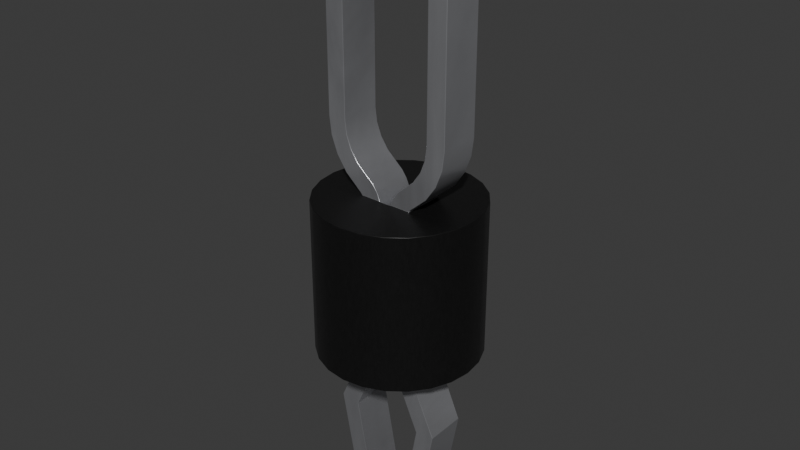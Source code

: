 # Source: TP_3.17mm_THT_5011.blend  (saved by Blender 4.1.24; exported with 4.5.12 LTS)
import bpy
from mathutils import Matrix  # noqa: F401  (used for matrix-valued properties, if any)

bpy.ops.wm.read_factory_settings(use_empty=True)
scene = bpy.context.scene
scene.name = 'Scene'

# ---- collections
col_collection = bpy.data.collections.new('Collection'); scene.collection.children.link(col_collection)

# ---- materials (node trees are filled in below, after node groups)
mat_metal_pins = bpy.data.materials.new('metal_pins')
mat_metal_pins.use_transparent_shadow = False
mat_metal_pins.preview_render_type = 'CUBE'
mat_plastic_cast_black = bpy.data.materials.new('plastic_cast_black')
mat_plastic_cast_black.alpha_threshold = 0.0
mat_plastic_cast_black.use_transparent_shadow = False
mat_plastic_cast_black.preview_render_type = 'CUBE'
mat_plastic_cast_black.diffuse_color = (0.001296, 0.002578, 0.001683, 1.0)
mat_plastic_cast_black.specular_color = (0.01, 0.03, 0.01)
mat_plastic_cast_black.roughness = 0.5

# ---- node groups
ng_plastic_cast_black_node_group = bpy.data.node_groups.new('Plastic_Cast_Black_Node_Group', 'ShaderNodeTree')
_s = ng_plastic_cast_black_node_group.interface.new_socket(name='BSDF', in_out='OUTPUT', socket_type='NodeSocketShader')
_s = ng_plastic_cast_black_node_group.interface.new_socket(name='Color', in_out='INPUT', socket_type='NodeSocketColor')
_s = ng_plastic_cast_black_node_group.interface.new_socket(name='Alpha_Value', in_out='INPUT', socket_type='NodeSocketFloat')
_N = ng_plastic_cast_black_node_group.nodes; _L = ng_plastic_cast_black_node_group.links
n0 = _N.new('NodeGroupOutput'); n0.name = 'Group Output'; n0.location = (786, 85)
n1 = _N.new('NodeGroupInput'); n1.name = 'Group Input'; n1.location = (-449, 228)
n2 = _N.new('ShaderNodeBsdfPrincipled'); n2.name = 'Principled BSDF'; n2.location = (466, 90)
n2.distribution = 'GGX'
n2.subsurface_method = 'BURLEY'
n2.inputs[1].default_value = 0.137
n2.inputs[3].default_value = 1.45
n2.inputs[27].default_value = (0.0, 0.0, 0.0, 1.0)
n2.inputs[28].default_value = 1.0
n3 = _N.new('ShaderNodeTexNoise'); n3.name = 'Noise Texture'; n3.location = (-72, -122)
n3.inputs[2].default_value = 50.0
n3.inputs[3].default_value = 3.6
n3.inputs[4].default_value = 1.0
n4 = _N.new('ShaderNodeBump'); n4.name = 'Bump'; n4.location = (172, -246)
n4.inputs[0].default_value = 0.01
n4.inputs[1].default_value = 0.01
n4.inputs[2].default_value = 1.0
n5 = _N.new('ShaderNodeMapping'); n5.name = 'Mapping'; n5.location = (-267, -126)
n6 = _N.new('ShaderNodeTexCoord'); n6.name = 'Texture Coordinate'; n6.location = (-447, -178)
n7 = _N.new('ShaderNodeMix'); n7.name = 'Mix'; n7.location = (182, 264)
n7.data_type = 'RGBA'
n8 = _N.new('ShaderNodeValue'); n8.name = 'Value'; n8.location = (-465, -33)
n8.outputs[0].default_value = 0.3
n9 = _N.new('ShaderNodeMath'); n9.name = 'Math'; n9.location = (-234, 51)
n9.operation = 'MULTIPLY'
n10 = _N.new('ShaderNodeMix'); n10.name = 'Mix.001'; n10.location = (171, -43)
n10.inputs[2].default_value = 0.3
n10.inputs[3].default_value = 0.4
_L.new(n4.outputs[0], n2.inputs[5])
_L.new(n6.outputs[0], n5.inputs[0])
_L.new(n5.outputs[0], n3.inputs[0])
_L.new(n3.outputs[0], n4.inputs[3])
_L.new(n2.outputs[0], n0.inputs[0])
_L.new(n1.outputs[1], n2.inputs[4])
_L.new(n9.outputs[0], n7.inputs[7])
_L.new(n8.outputs[0], n9.inputs[1])
_L.new(n1.outputs[0], n9.inputs[0])
_L.new(n3.outputs[0], n7.inputs[0])
_L.new(n1.outputs[0], n7.inputs[6])
_L.new(n7.outputs[2], n2.inputs[0])
_L.new(n3.outputs[0], n10.inputs[0])
_L.new(n10.outputs[0], n2.inputs[2])
n0.is_active_output = True

# ---- material node trees
mat_metal_pins.use_nodes = True; mat_metal_pins.node_tree.nodes.clear()
_N = mat_metal_pins.node_tree.nodes; _L = mat_metal_pins.node_tree.links
n0 = _N.new('ShaderNodeMapping'); n0.name = 'Mapping'; n0.location = (-1447, -91)
n0.inputs[3].default_value = (4.8, 1.2, 1.1)
n1 = _N.new('ShaderNodeBsdfPrincipled'); n1.name = 'Principled BSDF'; n1.location = (-560, 254)
n1.distribution = 'GGX'
n1.subsurface_method = 'BURLEY'
n1.inputs[1].default_value = 0.7818
n1.inputs[2].default_value = 0.2886
n1.inputs[3].default_value = 1.45
n1.inputs[13].default_value = 0.0
n1.inputs[27].default_value = (0.0, 0.0, 0.0, 1.0)
n1.inputs[28].default_value = 1.0
n2 = _N.new('ShaderNodeOutputMaterial'); n2.name = 'Material Output.002'; n2.location = (-205, 253)
n2.width = 213
n3 = _N.new('ShaderNodeTexNoise'); n3.name = 'Noise Texture.002'; n3.location = (-1228, -73)
n3.inputs[2].default_value = 0.1
n3.inputs[3].default_value = 7.0
n3.inputs[4].default_value = 0.6
n3.inputs[8].default_value = 0.4
n4 = _N.new('ShaderNodeTexCoord'); n4.name = 'Texture Coordinate'; n4.location = (-1636, -116)
n5 = _N.new('ShaderNodeMix'); n5.name = 'Mix.001'; n5.location = (-921, 45)
n5.data_type = 'RGBA'
n5.inputs[6].default_value = (0.9398, 0.9547, 1.0, 1.0)
n5.inputs[7].default_value = (0.13, 0.1259, 0.1359, 1.0)
n6 = _N.new('ShaderNodeBump'); n6.name = 'Bump.001'; n6.location = (-1001, -227)
n6.inputs[0].default_value = 0.05
n6.inputs[1].default_value = 0.01
n6.inputs[2].default_value = 1.0
_L.new(n1.outputs[0], n2.inputs[0])
_L.new(n3.outputs[0], n6.inputs[3])
_L.new(n0.outputs[0], n3.inputs[0])
_L.new(n3.outputs[0], n5.inputs[0])
_L.new(n4.outputs[3], n0.inputs[0])
_L.new(n5.outputs[2], n1.inputs[0])
_L.new(n6.outputs[0], n1.inputs[5])
n2.is_active_output = True
mat_plastic_cast_black.use_nodes = True; mat_plastic_cast_black.node_tree.nodes.clear()
_N = mat_plastic_cast_black.node_tree.nodes; _L = mat_plastic_cast_black.node_tree.links
n0 = _N.new('ShaderNodeOutputMaterial'); n0.name = 'Material Output'; n0.location = (300, 300)
n1 = _N.new('ShaderNodeGroup'); n1.name = 'Group'; n1.location = (-119, 229)
n1.label = 'Plastic_Cast_Black'
n1.width = 264
n1.node_tree = ng_plastic_cast_black_node_group
n2 = _N.new('ShaderNodeRGB'); n2.name = 'RGB'; n2.location = (-431, 253)
n2.label = 'Plastic_Color'
n2.outputs[0].default_value = (0.013, 0.013, 0.013, 1.0)
n3 = _N.new('ShaderNodeValue'); n3.name = 'Value.001'; n3.location = (-434, 58)
n3.label = 'Alpha_Value'
n3.outputs[0].default_value = 1.0
_L.new(n2.outputs[0], n1.inputs[0])
_L.new(n3.outputs[0], n1.inputs[1])
_L.new(n1.outputs[0], n0.inputs[0])
n0.is_active_output = True

# ---- world
world_world = bpy.data.worlds.new('World'); scene.world = world_world
world_world.use_nodes = True; world_world.node_tree.nodes.clear()
_N = world_world.node_tree.nodes; _L = world_world.node_tree.links
n0 = _N.new('ShaderNodeOutputWorld'); n0.name = 'World Output'; n0.location = (300, 300)
n1 = _N.new('ShaderNodeBackground'); n1.name = 'Background'; n1.location = (10, 300)
n1.inputs[0].default_value = (0.05088, 0.05088, 0.05088, 1.0)
_L.new(n1.outputs[0], n0.inputs[0])
n0.is_active_output = True
world_world.color = (0.05088, 0.05088, 0.05088)
world_world.use_sun_shadow = False
world_world.sun_shadow_jitter_overblur = 0.0

# ---- meshes
me_shape_9_indexedfaceset_002 = bpy.data.meshes.new('SHAPE_9_IndexedFaceSet.002')
me_shape_9_indexedfaceset_002.from_pydata([(0.0, -1.588, 3.048), (1.533, 0.4109, 3.048), (1.375, 0.7937, 3.048), (1.123, 1.123, 3.048), (0.7937, 1.375, 3.048), (0.0, 1.587, 3.048), (1.123, -1.123, -4.907e-08), (1.375, -0.7937, -3.47e-08), (1.533, -0.4109, -1.796e-08), (1.123, 1.123, 4.907e-08), (0.0, 1.587, 6.939e-08), (-0.7937, 1.375, 3.048), (-1.123, 1.123, 3.048), (-1.375, 0.7937, 3.048), (-1.533, 0.4109, 3.048), (-1.587, -1.332e-07, 3.048), (-1.533, -0.4109, 3.048), (-1.375, -0.7938, 3.048), (-1.123, -1.123, 3.048), (-0.7937, -1.375, 3.048), (0.4109, -1.533, 3.048), (0.7937, -1.375, 3.048), (1.123, -1.123, 3.048), (1.375, -0.7938, 3.048), (1.533, -0.4109, 3.048), (1.587, -1.332e-07, 3.048), (0.4109, 1.533, 3.048), (-0.5245, -0.4064, 3.048), (-0.1143, -0.4064, 3.048), (0.5245, -0.4064, 3.048), (0.4572, -0.4064, 2.836), (0.08626, -0.4064, 2.905), (0.4572, 0.4064, 2.836), (0.08272, 0.4064, 2.832), (0.08272, 0.4064, 1.776e-08), (0.1143, 0.4064, 3.048), (0.08626, 0.4064, 2.905), (-0.08626, 0.4064, 2.905), (-0.09683, 0.4064, 2.977), (-0.08272, 0.4064, 1.776e-08), (0.0, -1.587, -6.939e-08), (0.4109, -1.533, -6.703e-08), (0.7937, -1.375, -6.01e-08), (1.587, 0.0, 0.0), (1.533, 0.4109, 1.796e-08), (1.375, 0.7937, 3.47e-08), (0.7937, 1.375, 6.01e-08), (0.4109, 1.533, 6.703e-08), (-0.4109, 1.533, 6.703e-08), (-0.7937, 1.375, 6.01e-08), (-1.123, 1.123, 4.907e-08), (-0.4109, -1.533, -6.703e-08), (-0.4572, 0.4064, 1.776e-08), (-0.4109, 1.533, 3.048), (-0.4109, -1.533, 3.048), (-1.375, 0.7937, 3.47e-08), (-1.533, 0.4109, 1.796e-08), (-1.587, 0.0, 0.0), (-1.533, -0.4109, -1.796e-08), (-1.375, -0.7937, -3.47e-08), (-1.123, -1.123, -4.907e-08), (-0.7937, -1.375, -6.01e-08), (-0.4572, 0.4064, 2.836), (-0.4572, -0.4064, -1.776e-08), (0.6232, 0.4064, 3.146), (0.5533, 0.4064, 3.085), (0.5864, -0.4064, 3.118), (0.5533, -0.4064, 3.085), (-0.5533, -0.4064, 3.085), (-0.5245, 0.4064, 3.048), (0.4572, -0.4064, -1.776e-08), (0.4272, -0.4064, -3.106), (0.08272, -0.4064, -1.776e-08), (-0.7278, -0.4064, -1.505), (-0.4143, 0.4064, -3.175), (-0.7278, 0.4064, -1.505), (0.4572, 0.4064, 1.776e-08), (0.7278, 0.4064, -1.505), (1.118, -0.4064, -1.458), (0.7953, -0.4064, -3.175), (1.118, 0.4064, -1.458), (0.4272, 0.4064, -3.106), (0.7278, -0.4064, -1.505), (0.08272, 0.4064, -0.08086), (0.08272, -0.4064, -0.08086), (0.08272, -0.4064, 2.832), (0.2825, 0.4064, 3.344), (0.09683, 0.4064, 2.977), (0.1143, -0.4064, 3.048), (0.09683, -0.4064, 2.977), (0.2825, -0.4064, 3.344), (1.27, -0.4064, 4.372), (1.226, -0.4064, 4.015), (1.098, -0.4064, 3.679), (1.098, 0.4064, 3.679), (0.8933, 0.4064, 3.384), (0.8955, -0.4064, 4.372), (0.7672, -0.4064, 3.854), (0.8955, 0.4064, 4.372), (0.7672, 0.4064, 3.854), (0.8955, 0.4064, 6.858), (-1.227, -0.4064, 7.187), (-0.898, -0.4064, 7.756), (-0.635, -0.4064, 7.958), (-0.3287, -0.4064, 8.085), (0.0, -0.4064, 8.128), (0.3287, -0.4064, 8.085), (1.227, -0.4064, 7.187), (1.27, 0.4064, 6.858), (-0.635, 0.4064, 7.958), (0.3287, 0.4064, 8.085), (0.635, 0.4064, 7.958), (0.898, 0.4064, 7.756), (1.1, 0.4064, 7.493), (0.0, -0.4064, 7.754), (0.4478, -0.4064, 7.634), (0.7755, -0.4064, 7.306), (-0.8955, 0.4064, 6.858), (-0.6332, 0.4064, 7.491), (-0.4478, 0.4064, 7.634), (0.0, 0.4064, 7.754), (0.6332, 0.4064, 7.491), (-1.27, -0.4064, 6.858), (-0.8955, 0.4064, 4.372), (-0.8955, -0.4064, 6.858), (-1.098, -0.4064, 3.679), (-1.27, -0.4064, 4.372), (-1.27, 0.4064, 4.372), (-0.6139, -0.4064, 3.633), (-0.863, -0.4064, 4.105), (-0.8955, -0.4064, 4.372), (-0.6139, 0.4064, 3.633), (-0.863, 0.4064, 4.105), (-0.4572, -0.4064, 2.836), (-0.08272, -0.4064, 2.832), (-0.08272, 0.4064, 2.832), (-0.1143, 0.4064, 3.048), (-0.1816, 0.4064, 3.205), (-0.2825, 0.4064, 3.344), (-0.1816, -0.4064, 3.205), (-0.08626, -0.4064, 2.905), (-0.09683, -0.4064, 2.977), (-0.08272, 0.4064, -0.08086), (-0.08272, -0.4064, -1.776e-08), (-0.08272, -0.4064, -0.08086), (-1.118, -0.4064, -1.458), (-0.4143, -0.4064, -3.175), (0.1816, -0.4064, 3.205), (0.863, -0.4064, 4.105), (0.6139, -0.4064, 3.633), (0.8955, -0.4064, 6.858), (-0.865, -0.4064, 7.09), (-0.7755, -0.4064, 7.306), (-0.6332, -0.4064, 7.491), (-0.4478, -0.4064, 7.634), (-0.2318, -0.4064, 7.723), (0.2318, -0.4064, 7.723), (0.6332, -0.4064, 7.491), (0.865, -0.4064, 7.09), (-0.7672, -0.4064, 3.854), (-0.2825, -0.4064, 3.344), (-0.8933, -0.4064, 3.384), (-1.226, -0.4064, 4.015), (-1.1, -0.4064, 7.493), (0.635, -0.4064, 7.958), (0.898, -0.4064, 7.756), (1.1, -0.4064, 7.493), (1.27, -0.4064, 6.858), (0.8933, -0.4064, 3.384), (0.6232, -0.4064, 3.146), (-0.7953, -0.4064, -3.175), (-1.118, 0.4064, -1.458), (-0.7672, 0.4064, 3.854), (-0.865, 0.4064, 7.09), (-0.7755, 0.4064, 7.306), (-0.2318, 0.4064, 7.723), (0.2318, 0.4064, 7.723), (0.4478, 0.4064, 7.634), (0.7755, 0.4064, 7.306), (0.865, 0.4064, 7.09), (0.863, 0.4064, 4.105), (0.6139, 0.4064, 3.633), (0.1816, 0.4064, 3.205), (0.5245, 0.4064, 3.048), (0.5864, 0.4064, 3.118), (1.27, 0.4064, 4.372), (1.226, 0.4064, 4.015), (-1.27, 0.4064, 6.858), (-1.227, 0.4064, 7.187), (-1.1, 0.4064, 7.493), (-0.898, 0.4064, 7.756), (-0.3287, 0.4064, 8.085), (0.0, 0.4064, 8.128), (1.227, 0.4064, 7.187), (-0.8933, 0.4064, 3.384), (-1.098, 0.4064, 3.679), (-1.226, 0.4064, 4.015), (-0.5533, 0.4064, 3.085), (-0.7953, 0.4064, -3.175), (0.7953, 0.4064, -3.175)], [], [(155, 175, 120, 114), (28, 141, 38, 136), (196, 195, 125, 162), (64, 95, 168, 169, 66, 67, 65, 184), (46, 47, 26, 4), (44, 45, 2, 1), (62, 52, 63, 133), (43, 44, 1, 25), (7, 8, 24, 23), (95, 94, 93, 168), (115, 177, 121, 157), (148, 180, 99, 97), (112, 111, 164, 165), (199, 80, 78, 79), (91, 92, 186, 185), (47, 10, 5, 26), (100, 98, 96, 150), (22, 23, 24, 25, 1, 2, 3, 183, 29, 88, 28, 27, 69, 12, 13, 14, 15, 16, 17, 18, 19, 54, 0, 20, 21), (123, 117, 124, 130), (124, 117, 173, 151), (141, 28, 88, 89, 31, 85, 72, 143, 134, 140), (38, 37, 135, 39, 34, 33, 36, 87, 35, 136), (135, 37, 140, 134, 143, 144, 142, 39), (10, 48, 53, 5), (187, 127, 126, 122), (58, 59, 17, 16), (77, 83, 34, 76, 80, 199, 81), (185, 108, 167, 91), (48, 49, 11, 53), (41, 42, 21, 20), (8, 43, 25, 24), (160, 139, 137, 138), (40, 41, 20, 0), (109, 190, 102, 103), (111, 110, 106, 164), (30, 70, 76, 32), (45, 9, 3, 2), (60, 61, 19, 18), (73, 144, 143, 63, 145, 170, 146), (75, 74, 198, 171, 52, 39, 142), (65, 67, 29, 183), (189, 188, 101, 163), (191, 109, 103, 104), (6, 7, 23, 22), (42, 6, 22, 21), (71, 82, 77, 81), (88, 147, 182, 35), (89, 88, 35, 87), (156, 176, 177, 115), (190, 189, 163, 102), (131, 128, 160, 138), (139, 28, 136, 137), (122, 101, 188, 187), (31, 89, 87, 36), (149, 181, 86, 90), (144, 73, 75, 142), (192, 191, 104, 105), (82, 71, 79, 78, 70, 72, 84), (193, 113, 166, 107), (113, 112, 165, 166), (110, 192, 105, 106), (76, 70, 78, 80), (97, 99, 181, 149), (35, 183, 3, 4, 26, 5, 53, 11, 12, 69, 136), (96, 98, 180, 148), (154, 119, 175, 155), (61, 51, 54, 19), (176, 156, 114, 120), (158, 179, 100, 150), (152, 174, 118, 153), (128, 131, 172, 159), (151, 173, 174, 152), (46, 9, 45, 44, 43, 8, 7, 6, 42, 41, 40, 51, 61, 60, 59, 58, 57, 56, 55, 50, 49, 48, 10, 34, 39, 52, 63, 143, 72, 70, 76, 47), (76, 34, 10, 47), (157, 121, 178, 116), (153, 118, 119, 154), (108, 193, 107, 167), (116, 178, 179, 158), (75, 73, 146, 74), (147, 90, 86, 182), (55, 56, 14, 13), (129, 132, 123, 130), (94, 186, 92, 93), (77, 82, 84, 83), (141, 140, 37, 38), (68, 161, 194, 197), (148, 97, 149, 90, 147, 88, 29, 67, 66, 169, 168, 93, 92, 91, 167, 107, 166, 165, 164, 106, 105, 104, 103, 102, 163, 101, 122, 126, 162, 125, 161, 68, 27, 28, 139, 160, 128, 159, 129, 130, 124, 151, 152, 153, 154, 155, 114, 156, 115, 157, 116, 158, 150, 96), (127, 196, 162, 126), (9, 46, 4, 3), (195, 194, 161, 125), (68, 197, 69, 27), (85, 31, 36, 33, 34, 83, 84, 72), (159, 172, 132, 129), (57, 58, 16, 15), (117, 123, 132, 172, 131, 138, 137, 136, 69, 197, 194, 195, 196, 127, 187, 188, 189, 190, 109, 191, 192, 110, 111, 112, 113, 193, 108, 185, 186, 94, 95, 64, 184, 65, 183, 35, 182, 86, 181, 99, 180, 98, 100, 179, 178, 121, 177, 176, 120, 175, 119, 118, 174, 173), (56, 57, 15, 14), (50, 55, 13, 12), (59, 60, 18, 17), (145, 63, 52, 171), (0, 54, 51, 40), (49, 50, 12, 11), (81, 199, 79, 71), (170, 198, 74, 146), (145, 171, 198, 170)])
me_shape_9_indexedfaceset_002.polygons.foreach_set('use_smooth', [True] * 104)
me_shape_9_indexedfaceset_002.polygons.foreach_set('material_index', [0, 0, 0, 0, 1, 1, 0, 1, 1, 0, 0, 0, 0, 0, 0, 1, 0, 1, 0, 0, 1, 1, 0, 1, 0, 1, 0, 0, 1, 1, 1, 0, 1, 0, 0, 0, 1, 1, 0, 0, 0, 0, 0, 1, 1, 0, 0, 0, 0, 0, 0, 0, 0, 0, 0, 0, 0, 0, 0, 0, 0, 0, 0, 1, 0, 0, 1, 0, 0, 0, 0, 0, 1, 1, 0, 0, 0, 0, 0, 0, 1, 0, 0, 0, 0, 0, 0, 0, 1, 0, 0, 0, 0, 1, 0, 1, 1, 1, 0, 1, 1, 0, 0, 0])
_k = set([(0, 20), (0, 54), (1, 2), (1, 25), (2, 3), (3, 4), (4, 26), (5, 26), (5, 53), (6, 7), (6, 42), (7, 8), (8, 43), (9, 45), (9, 46), (10, 47), (10, 48), (11, 12), (11, 53), (12, 13), (13, 14), (14, 15), (15, 16), (16, 17), (17, 18), (18, 19), (19, 54), (20, 21), (21, 22), (22, 23), (23, 24), (24, 25), (27, 28), (27, 68), (27, 69), (28, 88), (28, 139), (28, 141), (29, 67), (29, 88), (29, 183), (30, 32), (30, 70), (31, 85), (31, 89), (32, 76), (33, 34), (33, 36), (34, 39), (34, 76), (34, 83), (35, 87), (35, 136), (35, 182), (35, 183), (36, 87), (37, 38), (37, 135), (38, 136), (39, 52), (39, 135), (39, 142), (40, 41), (40, 51), (41, 42), (43, 44), (44, 45), (46, 47), (48, 49), (49, 50), (50, 55), (51, 61), (52, 62), (52, 63), (52, 171), (55, 56), (56, 57), (57, 58), (58, 59), (59, 60), (60, 61), (62, 133), (63, 133), (63, 143), (63, 145), (64, 95), (64, 184), (65, 183), (65, 184), (66, 67), (66, 169), (68, 161), (69, 136), (69, 197), (70, 72), (70, 76), (70, 78), (71, 79), (71, 81), (71, 82), (72, 84), (72, 85), (72, 143), (73, 75), (73, 144), (73, 146), (74, 75), (74, 146), (74, 198), (75, 142), (76, 80), (77, 81), (77, 82), (77, 83), (78, 79), (78, 80), (79, 199), (80, 199), (81, 199), (82, 84), (86, 181), (86, 182), (88, 89), (88, 147), (90, 147), (90, 149), (91, 92), (91, 167), (92, 93), (93, 168), (94, 95), (94, 186), (96, 148), (96, 150), (97, 148), (97, 149), (98, 100), (98, 180), (99, 180), (99, 181), (100, 179), (101, 122), (101, 163), (102, 103), (102, 163), (103, 104), (104, 105), (105, 106), (106, 164), (107, 166), (107, 167), (108, 185), (108, 193), (109, 190), (109, 191), (110, 111), (110, 192), (111, 112), (112, 113), (113, 193), (114, 155), (114, 156), (115, 156), (115, 157), (116, 157), (116, 158), (117, 123), (117, 173), (118, 119), (118, 174), (119, 175), (120, 175), (120, 176), (121, 177), (121, 178), (122, 126), (123, 132), (124, 130), (124, 151), (125, 161), (125, 162), (126, 162), (127, 187), (127, 196), (128, 159), (128, 160), (129, 130), (129, 159), (131, 138), (131, 172), (132, 172), (134, 140), (134, 143), (136, 137), (137, 138), (139, 160), (140, 141), (143, 144), (145, 170), (145, 171), (146, 170), (150, 158), (151, 152), (152, 153), (153, 154), (154, 155), (164, 165), (165, 166), (168, 169), (170, 198), (171, 198), (173, 174), (176, 177), (178, 179), (185, 186), (187, 188), (188, 189), (189, 190), (191, 192), (194, 195), (194, 197), (195, 196)])
me_shape_9_indexedfaceset_002.attributes.new('sharp_edge', 'BOOLEAN', 'EDGE').data.foreach_set('value', [ (min(e.vertices), max(e.vertices)) in _k for e in me_shape_9_indexedfaceset_002.edges])
_uv = me_shape_9_indexedfaceset_002.uv_layers.new(name='UVMap')
_uv.uv.foreach_set('vector', [0.3706, 0.9659, 0.3706, 0.9659, 0.5, 1.0, 0.5, 1.0, 1.0, 0.3468, 1.0, 0.233, 0.0, 0.233, 0.0, 0.3468, 0.7088, 0.0, 0.4346, 0.0, 0.4346, 1.0, 0.7088, 1.0, 0.0, 0.0, 0.1937, 0.0, 0.1937, 1.0, 1.0, 1.0, 1.0, 0.6267, 1.0, 0.2917, 0.0, 0.2917, 0.0, 0.6267, 0.06699, 0.0, 0.01704, 0.0, 0.01704, 1.0, 0.06699, 1.0, 0.3706, 0.0, 0.25, 0.0, 0.25, 1.0, 0.3706, 1.0, 1.0, 0.0, 0.0, 0.0, 0.0, 1.0, 1.0, 1.0, 0.5, 0.0, 0.3706, 0.0, 0.3706, 1.0, 0.5, 1.0, 0.75, 0.0, 0.6294, 0.0, 0.6294, 1.0, 0.75, 1.0, 0.1937, 0.0, 0.4346, 0.0, 0.4346, 1.0, 0.1937, 1.0, 0.75, 0.866, 0.75, 0.866, 0.8536, 0.7071, 0.8536, 0.7071, 0.7088, 1.0, 0.7088, 0.0, 0.4346, 0.0, 0.4346, 1.0, 0.8536, 0.7071, 0.75, 0.866, 0.75, 0.866, 0.8536, 0.7071, 0.0, 0.0, 1.0, 0.0, 1.0, 1.0, 0.0, 1.0, 1.0, 1.0, 0.7088, 1.0, 0.7088, 0.0, 1.0, 0.0, 0.01704, 0.0, 0.0, 0.0, 0.0, 1.0, 0.01704, 1.0, 1.0, 0.0, 0.0, 0.0, 0.0, 1.0, 1.0, 1.0, 0.8536, 0.8536, 0.933, 0.75, 0.983, 0.6294, 1.0, 0.5, 0.983, 0.3706, 0.933, 0.25, 0.8536, 0.1464, 0.6652, 0.372, 0.6652, 0.628, 0.536, 0.628, 0.464, 0.628, 0.3348, 0.628, 0.3348, 0.372, 0.1464, 0.1464, 0.06699, 0.25, 0.01704, 0.3706, 0.0, 0.5, 0.01704, 0.6294, 0.06699, 0.75, 0.1464, 0.8536, 0.25, 0.933, 0.3706, 0.983, 0.5, 1.0, 0.6294, 0.983, 0.75, 0.933, 0.0, 0.0, 1.0, 0.0, 1.0, 1.0, 0.0, 1.0, 0.0, 0.0, 0.0, 0.0, 0.01704, 0.2588, 0.01704, 0.2588, 0.9767, 0.07659, 1.0, 0.0, 1.0, 1.0, 0.9767, 0.9234, 0.953, 0.8772, 0.929, 0.8617, 0.0, 0.8617, 0.0, 0.1383, 0.929, 0.1383, 0.953, 0.1228, 0.9767, 0.07659, 0.953, 0.1228, 0.929, 0.1383, 0.0, 0.1383, 0.0, 0.8617, 0.929, 0.8617, 0.953, 0.8772, 0.9767, 0.9234, 1.0, 1.0, 1.0, 0.0, 0.0, 0.0, 0.0, 0.117, 1.0, 0.117, 1.0, 1.0, 0.02776, 1.0, 0.0, 1.0, 0.0, 0.0, 0.02776, 0.0, 0.0, 0.0, 0.01704, 0.0, 0.01704, 1.0, 0.0, 1.0, 1.0, 0.0, 0.0, 0.0, 0.0, 1.0, 1.0, 1.0, 0.6294, 0.0, 0.75, 0.0, 0.75, 1.0, 0.6294, 1.0, 0.526, 0.6233, 0.9745, 0.0, 1.0, 0.0, 1.0, 0.3618, 0.5408, 1.0, 0.0, 0.6886, 0.02176, 0.3329, 0.0, 0.0, 1.0, 0.0, 1.0, 1.0, 0.0, 1.0, 0.01704, 0.0, 0.06699, 0.0, 0.06699, 1.0, 0.01704, 1.0, 0.983, 0.0, 0.933, 0.0, 0.933, 1.0, 0.983, 1.0, 0.6294, 0.0, 0.5, 0.0, 0.5, 1.0, 0.6294, 1.0, 1.0, 0.8206, 1.0, 0.599, 0.0, 0.599, 0.0, 0.8206, 1.0, 0.0, 0.983, 0.0, 0.983, 1.0, 1.0, 1.0, 0.25, 0.866, 0.1464, 0.7071, 0.1464, 0.7071, 0.25, 0.866, 0.75, 0.866, 0.6294, 0.9659, 0.6294, 0.9659, 0.75, 0.866, 1.0, 1.0, 0.0, 1.0, 0.0, 0.0, 1.0, 0.0, 0.25, 0.0, 0.1464, 0.0, 0.1464, 1.0, 0.25, 1.0, 0.8536, 0.0, 0.933, 0.0, 0.933, 1.0, 0.8536, 1.0, 0.526, 0.3767, 0.9745, 1.0, 1.0, 1.0, 1.0, 0.6382, 0.5408, 0.0, 0.0, 0.3114, 0.0, 0.6796, 0.526, 0.3767, 0.0, 0.6796, 0.0, 0.3114, 0.5408, 0.0, 1.0, 0.6382, 1.0, 1.0, 0.9745, 1.0, 0.0, 0.2917, 1.0, 0.2917, 1.0, 0.0, 0.0, 0.0, 0.06699, 0.5, 0.01704, 0.2588, 0.01704, 0.2588, 0.06699, 0.5, 0.3706, 0.9659, 0.25, 0.866, 0.25, 0.866, 0.3706, 0.9659, 0.8536, 0.0, 0.75, 0.0, 0.75, 1.0, 0.8536, 1.0, 0.933, 0.0, 0.8536, 0.0, 0.8536, 1.0, 0.933, 1.0, 0.0, 1.0, 1.0, 1.0, 1.0, 0.0, 0.0, 0.0, 1.0, 0.3468, 1.0, 0.599, 0.0, 0.599, 0.0, 0.3468, 1.0, 0.233, 1.0, 0.3468, 0.0, 0.3468, 0.0, 0.233, 0.6294, 0.9659, 0.6294, 0.9659, 0.75, 0.866, 0.75, 0.866, 0.1464, 0.7071, 0.06699, 0.5, 0.06699, 0.5, 0.1464, 0.7071, 0.1937, 0.0, 0.1937, 1.0, 1.0, 0.8206, 0.0, 0.8206, 1.0, 0.599, 1.0, 0.3468, 0.0, 0.3468, 0.0, 0.599, 0.0, 0.0, 0.01704, 0.2588, 0.01704, 0.2588, 0.0, 0.0, 1.0, 0.117, 1.0, 0.233, 0.0, 0.233, 0.0, 0.117, 0.1937, 1.0, 0.1937, 0.0, 0.0, 0.8206, 1.0, 0.8206, 1.0, 1.0, 0.0, 1.0, 0.0, 0.0, 1.0, 0.0, 0.5, 1.0, 0.3706, 0.9659, 0.3706, 0.9659, 0.5, 1.0, 0.526, 0.6233, 0.02176, 0.3329, 0.0, 0.6886, 0.5408, 1.0, 1.0, 0.3618, 1.0, 0.0, 0.9745, 0.0, 0.983, 0.2588, 0.933, 0.5, 0.933, 0.5, 0.983, 0.2588, 0.933, 0.5, 0.8536, 0.7071, 0.8536, 0.7071, 0.933, 0.5, 0.6294, 0.9659, 0.5, 1.0, 0.5, 1.0, 0.6294, 0.9659, 1.0, 0.0, 1.0, 1.0, 0.0, 1.0, 0.0, 0.0, 0.4346, 1.0, 0.4346, 0.0, 0.1937, 0.0, 0.1937, 1.0, 0.536, 0.372, 0.6652, 0.372, 0.8536, 0.1464, 0.75, 0.06699, 0.6294, 0.01704, 0.5, 0.0, 0.3706, 0.01704, 0.25, 0.06699, 0.1464, 0.1464, 0.3348, 0.372, 0.464, 0.372, 1.0, 1.0, 1.0, 0.0, 0.7088, 0.0, 0.7088, 1.0, 0.25, 0.866, 0.25, 0.866, 0.3706, 0.9659, 0.3706, 0.9659, 0.933, 0.0, 0.983, 0.0, 0.983, 1.0, 0.933, 1.0, 0.6294, 0.9659, 0.6294, 0.9659, 0.5, 1.0, 0.5, 1.0, 0.983, 0.2588, 0.983, 0.2588, 1.0, 0.0, 1.0, 0.0, 0.06699, 0.5, 0.06699, 0.5, 0.1464, 0.7071, 0.1464, 0.7071, 0.1937, 1.0, 0.1937, 0.0, 0.4346, 0.0, 0.4346, 1.0, 0.01704, 0.2588, 0.01704, 0.2588, 0.06699, 0.5, 0.06699, 0.5, 0.75, 0.06699, 0.8536, 0.1464, 0.933, 0.25, 0.983, 0.3706, 1.0, 0.5, 0.983, 0.6294, 0.933, 0.75, 0.8536, 0.8536, 0.75, 0.933, 0.6294, 0.983, 0.5, 1.0, 0.3706, 0.983, 0.25, 0.933, 0.1464, 0.8536, 0.06699, 0.75, 0.01704, 0.6294, 0.0, 0.5, 0.01704, 0.3706, 0.06699, 0.25, 0.1464, 0.1464, 0.25, 0.06699, 0.3706, 0.01704, 0.5, 0.0, 0.5261, 0.372, 0.4739, 0.372, 0.356, 0.372, 0.356, 0.628, 0.4739, 0.628, 0.5261, 0.628, 0.644, 0.628, 0.644, 0.372, 0.6294, 0.01704, 0.644, 0.372, 0.5261, 0.372, 0.5, 0.0, 0.6294, 0.01704, 0.8536, 0.7071, 0.8536, 0.7071, 0.933, 0.5, 0.933, 0.5, 0.1464, 0.7071, 0.1464, 0.7071, 0.25, 0.866, 0.25, 0.866, 1.0, 0.0, 0.983, 0.2588, 0.983, 0.2588, 1.0, 0.0, 0.933, 0.5, 0.933, 0.5, 0.983, 0.2588, 0.983, 0.2588, 1.0, 0.0, 1.0, 1.0, 0.0, 1.0, 0.0, 0.0, 1.0, 0.599, 1.0, 0.8206, 0.0, 0.8206, 0.0, 0.599, 0.25, 0.0, 0.3706, 0.0, 0.3706, 1.0, 0.25, 1.0, 0.7088, 1.0, 0.7088, 0.0, 1.0, 0.0, 1.0, 1.0, 0.4346, 0.0, 0.7088, 0.0, 0.7088, 1.0, 0.4346, 1.0, 0.0, 0.0, 0.0, 1.0, 1.0, 1.0, 1.0, 0.0, 1.0, 0.233, 1.0, 0.117, 0.0, 0.117, 0.0, 0.233, 1.0, 0.7083, 0.1937, 1.0, 0.1937, 0.0, 0.0, 0.7083, 0.208, 0.8398, 0.1586, 0.8021, 0.1151, 0.7417, 0.05818, 0.6112, 0.03097, 0.5715, 0.0, 0.545, 0.0, 0.7065, 0.007229, 0.7178, 0.01371, 0.7309, 0.01935, 0.7454, 0.06606, 0.8517, 0.1242, 0.9324, 0.1903, 0.9829, 0.2605, 1.0, 0.75, 1.0, 0.8147, 0.983, 0.875, 0.933, 0.9268, 0.8536, 0.9665, 0.75, 0.9915, 0.6294, 1.0, 0.5, 0.9915, 0.3706, 0.9665, 0.25, 0.9268, 0.1464, 0.875, 0.06699, 0.8147, 0.01704, 0.75, 0.0, 0.2605, 0.0, 0.1903, 0.01714, 0.1242, 0.06756, 0.06606, 0.1483, 0.007229, 0.2822, 0.0, 0.2935, 0.0, 0.455, 0.03097, 0.4285, 0.05818, 0.3888, 0.1151, 0.2583, 0.1586, 0.1979, 0.208, 0.1602, 0.2605, 0.1474, 0.75, 0.1474, 0.7956, 0.1594, 0.8381, 0.1947, 0.8747, 0.2507, 0.9027, 0.3237, 0.9203, 0.4087, 0.9263, 0.5, 0.9203, 0.5913, 0.9027, 0.6763, 0.8747, 0.7493, 0.8381, 0.8053, 0.7956, 0.8406, 0.75, 0.8526, 0.2605, 0.8526, 1.0, 0.0, 0.7088, 0.0, 0.7088, 1.0, 1.0, 1.0, 0.1464, 0.0, 0.06699, 0.0, 0.06699, 1.0, 0.1464, 1.0, 0.4346, 0.0, 0.1937, 0.0, 0.1937, 1.0, 0.4346, 1.0, 1.0, 0.7083, 0.0, 0.7083, 0.0, 1.0, 1.0, 1.0, 1.0, 0.0, 1.0, 0.117, 0.0, 0.117, 1.0, 0.0, 0.02776, 0.0, 0.0, 0.0, 0.0, 1.0, 0.02776, 1.0, 0.4346, 1.0, 0.4346, 0.0, 0.7088, 0.0, 0.7088, 1.0, 0.5, 0.0, 0.6294, 0.0, 0.6294, 1.0, 0.5, 1.0, 0.75, 0.1474, 0.2605, 0.1474, 0.208, 0.1602, 0.1586, 0.1979, 0.1151, 0.2583, 0.05818, 0.3888, 0.03097, 0.4285, 0.0, 0.455, 0.0, 0.2935, 0.007229, 0.2822, 0.06606, 0.1483, 0.1242, 0.06756, 0.1903, 0.01714, 0.2605, 0.0, 0.75, 0.0, 0.8147, 0.01704, 0.875, 0.06699, 0.9268, 0.1464, 0.9665, 0.25, 0.9915, 0.3706, 1.0, 0.5, 0.9915, 0.6294, 0.9665, 0.75, 0.9268, 0.8536, 0.875, 0.933, 0.8147, 0.983, 0.75, 1.0, 0.2605, 1.0, 0.1903, 0.9829, 0.1242, 0.9324, 0.06606, 0.8517, 0.01935, 0.7454, 0.01371, 0.7309, 0.007229, 0.7178, 0.0, 0.7065, 0.0, 0.545, 0.03097, 0.5715, 0.05818, 0.6112, 0.1151, 0.7417, 0.1586, 0.8021, 0.208, 0.8398, 0.2605, 0.8526, 0.75, 0.8526, 0.7956, 0.8406, 0.8381, 0.8053, 0.8747, 0.7493, 0.9027, 0.6763, 0.9203, 0.5913, 0.9263, 0.5, 0.9203, 0.4087, 0.9027, 0.3237, 0.8747, 0.2507, 0.8381, 0.1947, 0.7956, 0.1594, 0.3706, 0.0, 0.5, 0.0, 0.5, 1.0, 0.3706, 1.0, 0.1464, 0.0, 0.25, 0.0, 0.25, 1.0, 0.1464, 1.0, 0.75, 0.0, 0.8536, 0.0, 0.8536, 1.0, 0.75, 1.0, 0.0, 1.0, 1.0, 1.0, 1.0, 0.0, 0.0, 0.0, 1.0, 1.0, 0.983, 1.0, 0.983, 0.0, 1.0, 0.0, 0.06699, 0.0, 0.1464, 0.0, 0.1464, 1.0, 0.06699, 1.0, 0.0, 0.0, 0.0, 1.0, 1.0, 1.0, 1.0, 0.0, 1.0, 0.0, 0.0, 0.0, 0.0, 1.0, 1.0, 1.0, 1.0, 1.0, 1.0, 0.0, 0.0, 0.0, 0.0, 1.0])
me_shape_9_indexedfaceset_002.materials.append(mat_metal_pins)
me_shape_9_indexedfaceset_002.materials.append(mat_plastic_cast_black)
me_shape_9_indexedfaceset_002.update()

# ---- objects
ob_shape_9_indexedfaceset = bpy.data.objects.new('SHAPE_9_IndexedFaceSet', me_shape_9_indexedfaceset_002)

# ---- transforms, parenting, visibility, modifiers, constraints
ob_shape_9_indexedfaceset.location = (0.0, 0.0, 0.0)
_m = ob_shape_9_indexedfaceset.modifiers.new('Bevel', 'BEVEL')
_m.width = 0.01
_m.width_pct = 0.01
_m.segments = 3

# ---- collection membership
col_collection.objects.link(ob_shape_9_indexedfaceset)

# ---- scene / render settings (as saved in the file)
scene.frame_start = 1; scene.frame_end = 250; scene.frame_set(1)
scene.render.engine = 'BLENDER_EEVEE_NEXT'
scene.cycles.sampling_pattern = 'TABULATED_SOBOL'
scene.eevee.ray_tracing_options.trace_max_roughness = 0.0
bpy.context.view_layer.update()

# ---- added for rendering (the .blend has no active camera and no usable light): camera, sun
cam_auto = bpy.data.cameras.new('AutoCamera')
cam_auto.lens = 50.0
cam_auto.sensor_width = 36.0
cam_auto.clip_end = 1000.0
ob_auto_camera = bpy.data.objects.new('AutoCamera', cam_auto)
scene.collection.objects.link(ob_auto_camera)
ob_auto_camera.location = (11.2527, -13.5033, 11.4787)
ob_auto_camera.rotation_euler = (1.09748, -7.21219e-08, 0.694738)
scene.camera = ob_auto_camera
light_auto_sun = bpy.data.lights.new('AutoSun', 'SUN')
light_auto_sun.energy = 3.0
light_auto_sun.angle = 0.0523599
ob_auto_sun = bpy.data.objects.new('AutoSun', light_auto_sun)
scene.collection.objects.link(ob_auto_sun)
ob_auto_sun.rotation_euler = (0.872665, 0.174533, 0.523599)
bpy.context.view_layer.update()
